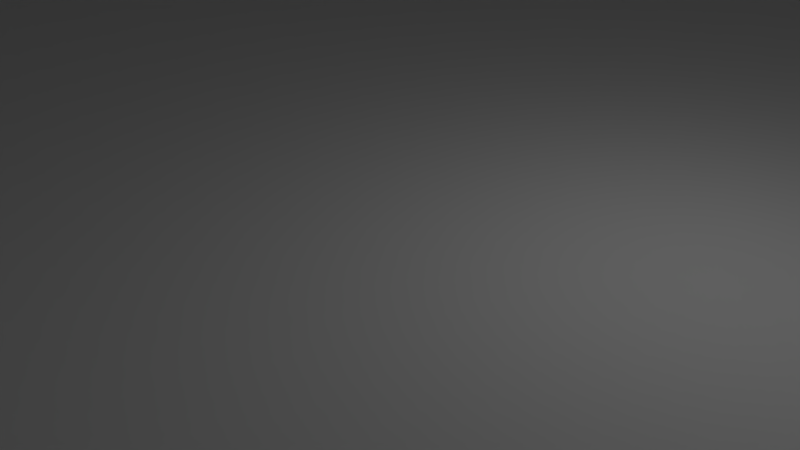 # Source: DC-DC_case.blend  (saved by Blender 2.66.1; exported with 4.5.12 LTS)
import bpy
from mathutils import Matrix  # noqa: F401  (used for matrix-valued properties, if any)

bpy.ops.wm.read_factory_settings(use_empty=True)
scene = bpy.context.scene
scene.name = 'Scene'

# ---- collections
col_collection_1 = bpy.data.collections.new('Collection 1'); scene.collection.children.link(col_collection_1)

# ---- world
world_world = bpy.data.worlds.new('World'); scene.world = world_world
world_world.color = (0.05088, 0.05088, 0.05088)
world_world.use_sun_shadow = False
world_world.sun_shadow_jitter_overblur = 0.0
world_world.cycles.sampling_method = 'MANUAL'
world_world.cycles.sample_map_resolution = 256

# ---- cameras
cam_camera = bpy.data.cameras.new('Camera')
cam_camera.clip_end = 100.0
cam_camera.lens = 35.0
cam_camera.sensor_width = 32.0
cam_camera.sensor_height = 18.0
cam_camera.ortho_scale = 7.314
cam_camera.dof.focus_distance = 0.0
cam_camera.dof.aperture_fstop = 128.0

# ---- lights
light_lamp = bpy.data.lights.new('Lamp', 'POINT')
light_lamp.transmission_factor = 0.0
light_lamp.cutoff_distance = 30.0
light_lamp.energy = 100.0
light_lamp.shadow_buffer_clip_start = 1.001
light_lamp.shadow_soft_size = 0.1
light_lamp.shadow_maximum_resolution = 0.006
light_lamp.use_absolute_resolution = True
light_lamp.cycles.use_multiple_importance_sampling = False

# ---- meshes
me_cube_005 = bpy.data.meshes.new('Cube.005')
me_cube_005.from_pydata([(-1.0, -1.0, 1.0), (-1.0, 1.0, 1.0), (-1.0, 1.0, -1.0), (-1.0, -1.0, -1.0), (0.8833, 0.7273, 1.0), (0.8768, 0.7284, 1.0), (-0.8833, -0.8485, 1.0), (-0.8898, -0.8473, 1.0), (-0.8961, -0.8439, 1.0), (-0.8768, -0.8473, 1.0), (-0.8706, -0.8439, 1.0), (-0.8648, -0.8383, 1.0), (-0.9019, -0.8383, 1.0), (-0.9069, -0.8307, 1.0), (-0.911, -0.8215, 1.0), (-0.9141, -0.8111, 1.0), (-0.916, -0.7997, 1.0), (-0.9167, -0.7879, 1.0), (-0.8598, -0.8307, 1.0), (-0.916, -0.7761, 1.0), (-0.9141, -0.7647, 1.0), (-0.911, -0.7542, 1.0), (-0.9069, -0.745, 1.0), (-0.9019, -0.7375, 1.0), (-0.8961, -0.7319, 1.0), (-0.8556, -0.8215, 1.0), (-0.8898, -0.7284, 1.0), (-0.8833, -0.7273, 1.0), (-0.8768, -0.7284, 1.0), (-0.8706, -0.7319, 1.0), (-0.8648, -0.7375, 1.0), (-0.8598, -0.745, 1.0), (-0.8556, -0.7542, 1.0), (-0.8525, -0.7647, 1.0), (-0.8506, -0.7761, 1.0), (-0.85, -0.7879, 1.0), (-0.8506, -0.7997, 1.0), (-0.8525, -0.8111, 1.0), (1.0, 1.0, -1.0), (1.0, 1.0, 1.0), (-0.9167, -0.7879, -1.0), (0.8506, 0.7997, -1.0), (0.85, 0.7879, -1.0), (-0.916, -0.7997, -1.0), (-0.916, -0.7761, -1.0), (-0.9141, -0.8111, -1.0), (-0.9141, -0.7647, -1.0), (-0.911, -0.8215, -1.0), (-0.9069, -0.8307, -1.0), (-0.9019, -0.8383, -1.0), (-0.8961, -0.8439, -1.0), (-0.8898, -0.8473, -1.0), (-0.8833, -0.8485, -1.0), (-0.8768, -0.8473, -1.0), (-0.8706, -0.8439, -1.0), (-0.911, -0.7542, -1.0), (-0.8648, -0.8383, -1.0), (-0.8598, -0.8307, -1.0), (-0.8556, -0.8215, -1.0), (-0.8525, -0.8111, -1.0), (-0.8506, -0.7997, -1.0), (-0.85, -0.7879, -1.0), (-0.8506, -0.7761, -1.0), (-0.9069, -0.745, -1.0), (-0.8525, -0.7647, -1.0), (-0.8556, -0.7542, -1.0), (-0.8598, -0.745, -1.0), (-0.8648, -0.7375, -1.0), (-0.8706, -0.7319, -1.0), (-0.8768, -0.7284, -1.0), (-0.8833, -0.7273, -1.0), (-0.8898, -0.7284, -1.0), (-0.8961, -0.7319, -1.0), (-0.9019, -0.7375, -1.0), (1.0, -1.0, -1.0), (1.0, -1.0, 1.0), (0.8706, 0.7319, 1.0), (0.8898, 0.7284, 1.0), (0.8833, 0.7273, -1.0), (0.8768, 0.7284, -1.0), (0.8768, 0.8473, -1.0), (0.8833, 0.8485, -1.0), (0.8648, 0.8383, 1.0), (0.8706, 0.8439, 1.0), (0.8506, 0.7997, 1.0), (0.85, 0.7879, 1.0), (0.8506, 0.7761, -1.0), (0.8525, 0.8111, -1.0), (0.8525, 0.7647, -1.0), (0.8648, 0.7375, 1.0), (0.8706, 0.7319, -1.0), (0.8898, 0.7284, -1.0), (0.8961, 0.7319, 1.0), (0.8706, 0.8439, -1.0), (0.8898, 0.8473, -1.0), (0.8833, 0.8485, 1.0), (0.8768, 0.8473, 1.0), (0.8598, 0.8307, 1.0), (0.8648, 0.8383, -1.0), (0.916, 0.7761, 1.0), (0.9167, 0.7879, 1.0), (0.911, 0.7542, -1.0), (0.9141, 0.7647, -1.0), (0.8525, 0.8111, 1.0), (0.8506, 0.7761, 1.0), (0.8556, 0.8215, -1.0), (0.8556, 0.7542, -1.0), (0.8525, 0.7647, 1.0), (0.8598, 0.745, 1.0), (0.8648, 0.7375, -1.0), (0.8961, 0.7319, -1.0), (0.9019, 0.7375, 1.0), (0.8961, 0.8439, -1.0), (0.8898, 0.8473, 1.0), (0.8556, 0.8215, 1.0), (0.8598, 0.8307, -1.0), (0.9141, 0.7647, 1.0), (0.916, 0.7997, 1.0), (0.9167, 0.7879, -1.0), (0.916, 0.7761, -1.0), (0.9069, 0.745, -1.0), (0.911, 0.7542, 1.0), (0.8598, 0.745, -1.0), (0.8556, 0.7542, 1.0), (0.9019, 0.7375, -1.0), (0.9069, 0.745, 1.0), (0.9019, 0.8383, -1.0), (0.8961, 0.8439, 1.0), (0.9141, 0.8111, 1.0), (0.916, 0.7997, -1.0), (0.9069, 0.8307, -1.0), (0.9019, 0.8383, 1.0), (0.911, 0.8215, 1.0), (0.9141, 0.8111, -1.0), (0.911, 0.8215, -1.0), (0.9069, 0.8307, 1.0)], [], [(0, 1, 2, 3), (1, 39, 38, 2), (74, 38, 39, 75), (75, 0, 3, 74), (98, 115, 2), (2, 93, 98), (2, 80, 93), (38, 81, 80, 2), (115, 105, 2), (38, 94, 81), (38, 112, 94), (38, 126, 112), (38, 130, 126), (38, 134, 130), (38, 133, 134), (38, 129, 133), (38, 118, 129), (38, 119, 118), (38, 102, 119), (38, 74, 101, 102), (105, 87, 2), (74, 120, 101), (74, 124, 120), (74, 110, 124), (74, 91, 110), (74, 78, 91), (74, 79, 78), (74, 90, 79), (74, 109, 90), (74, 122, 109), (74, 106, 122), (74, 88, 106), (74, 3, 86, 88), (73, 63, 2), (2, 72, 73), (2, 71, 72), (2, 70, 71), (2, 69, 70), (2, 68, 69), (2, 67, 68), (2, 66, 67), (2, 65, 66), (2, 64, 65), (2, 42, 62, 64), (63, 55, 2), (42, 61, 62), (42, 60, 61), (42, 59, 60), (42, 58, 59), (42, 57, 58), (42, 56, 57), (42, 3, 54, 56), (55, 46, 2), (3, 53, 54), (3, 52, 53), (3, 51, 52), (3, 50, 51), (3, 49, 50), (3, 48, 49), (3, 47, 48), (3, 45, 47), (46, 44, 2), (3, 43, 45), (40, 3, 2, 44), (2, 41, 42), (3, 40, 43), (3, 42, 86), (87, 41, 2), (121, 125, 75), (75, 116, 121), (75, 99, 116), (39, 100, 99, 75), (125, 111, 75), (39, 117, 100), (39, 128, 117), (39, 132, 128), (39, 135, 132), (39, 131, 135), (39, 127, 131), (39, 113, 127), (39, 95, 113), (39, 96, 95), (39, 83, 96), (39, 1, 82, 83), (111, 92, 75), (1, 97, 82), (1, 114, 97), (1, 103, 114), (1, 84, 103), (1, 85, 84), (1, 104, 85), (1, 107, 104), (1, 123, 107), (1, 108, 123), (1, 89, 108), (1, 76, 89), (1, 5, 76), (92, 77, 75), (4, 0, 75, 77), (37, 25, 5), (5, 36, 37), (5, 35, 36), (5, 34, 35), (5, 33, 34), (5, 32, 33), (5, 31, 32), (5, 30, 31), (5, 29, 30), (5, 28, 29), (5, 27, 28), (5, 26, 27), (5, 1, 24, 26), (25, 18, 5), (1, 23, 24), (1, 22, 23), (1, 21, 22), (1, 20, 21), (1, 19, 20), (1, 0, 17, 19), (18, 11, 5), (0, 16, 17), (0, 15, 16), (0, 14, 15), (0, 13, 14), (0, 12, 13), (0, 8, 12), (10, 0, 5, 11), (9, 0, 10), (6, 0, 9), (0, 7, 8), (0, 6, 7), (0, 4, 5), (113, 95, 81, 94), (127, 113, 94, 112), (131, 127, 112, 126), (135, 131, 126, 130), (132, 135, 130, 134), (128, 132, 134, 133), (117, 128, 133, 129), (100, 117, 129, 118), (99, 100, 118, 119), (116, 99, 119, 102), (121, 116, 102, 101), (125, 121, 101, 120), (111, 125, 120, 124), (92, 111, 124, 110), (77, 92, 110, 91), (4, 77, 91, 78), (5, 4, 78, 79), (76, 5, 79, 90), (89, 76, 90, 109), (108, 89, 109, 122), (123, 108, 122, 106), (107, 123, 106, 88), (104, 107, 88, 86), (85, 104, 86, 42), (84, 85, 42, 41), (103, 84, 41, 87), (114, 103, 87, 105), (97, 114, 105, 115), (82, 97, 115, 98), (83, 82, 98, 93), (80, 81, 95, 96), (96, 83, 93, 80), (69, 28, 27, 70), (68, 29, 28, 69), (67, 30, 29, 68), (66, 31, 30, 67), (65, 32, 31, 66), (64, 33, 32, 65), (62, 34, 33, 64), (61, 35, 34, 62), (60, 36, 35, 61), (59, 37, 36, 60), (58, 25, 37, 59), (57, 18, 25, 58), (56, 11, 18, 57), (54, 10, 11, 56), (53, 9, 10, 54), (52, 6, 9, 53), (51, 7, 6, 52), (50, 8, 7, 51), (49, 12, 8, 50), (48, 13, 12, 49), (47, 14, 13, 48), (45, 15, 14, 47), (43, 16, 15, 45), (40, 17, 16, 43), (44, 19, 17, 40), (46, 20, 19, 44), (55, 21, 20, 46), (63, 22, 21, 55), (73, 23, 22, 63), (72, 24, 23, 73), (26, 71, 70, 27), (71, 26, 24, 72)])
me_cube_005.use_remesh_preserve_volume = False
me_cube_005.use_remesh_preserve_attributes = False
me_cube_005.use_mirror_vertex_groups = False
me_cube_005.update()
me_cube_004 = bpy.data.meshes.new('Cube.004')
me_cube_004.from_pydata([(-8.944, -20.26, 2.67), (-8.944, -20.26, 0.6703), (-8.944, -22.26, 0.6703), (-8.944, -22.26, 2.67), (-6.944, -20.26, 2.67), (-6.944, -20.26, 0.6703), (-6.944, -22.26, 0.6703), (-6.944, -22.26, 2.67), (-8.194, -21.76, 2.67), (-8.291, -21.75, 2.67), (-8.096, -21.75, 2.67), (-8.385, -21.72, 2.67), (-8.002, -21.72, 2.67), (-8.472, -21.67, 2.67), (-8.547, -21.61, 2.67), (-8.609, -21.53, 2.67), (-8.656, -21.45, 2.67), (-8.684, -21.35, 2.67), (-7.916, -21.67, 2.67), (-8.694, -21.26, 2.67), (-8.684, -21.16, 2.67), (-8.656, -21.07, 2.67), (-8.609, -20.98, 2.67), (-8.547, -20.9, 2.67), (-8.472, -20.84, 2.67), (-8.385, -20.8, 2.67), (-7.84, -21.61, 2.67), (-8.291, -20.77, 2.67), (-8.194, -20.76, 2.67), (-8.096, -20.77, 2.67), (-8.002, -20.8, 2.67), (-7.916, -20.84, 2.67), (-7.84, -20.9, 2.67), (-7.778, -20.98, 2.67), (-7.778, -21.53, 2.67), (-7.732, -21.07, 2.67), (-7.703, -21.16, 2.67), (-7.694, -21.26, 2.67), (-7.703, -21.35, 2.67), (-7.732, -21.45, 2.67), (-8.096, -20.77, 1.57), (-8.194, -20.76, 1.57), (-8.002, -20.8, 1.57), (-8.291, -20.77, 1.57), (-7.916, -20.84, 1.57), (-8.385, -20.8, 1.57), (-7.84, -20.9, 1.57), (-8.472, -20.84, 1.57), (-7.778, -20.98, 1.57), (-8.547, -20.9, 1.57), (-7.732, -21.07, 1.57), (-8.609, -20.98, 1.57), (-7.703, -21.16, 1.57), (-8.656, -21.07, 1.57), (-7.694, -21.26, 1.57), (-8.684, -21.16, 1.57), (-7.703, -21.35, 1.57), (-8.694, -21.26, 1.57), (-7.732, -21.45, 1.57), (-8.684, -21.35, 1.57), (-7.778, -21.53, 1.57), (-8.656, -21.45, 1.57), (-7.84, -21.61, 1.57), (-8.609, -21.53, 1.57), (-7.916, -21.67, 1.57), (-8.547, -21.61, 1.57), (-8.002, -21.72, 1.57), (-8.472, -21.67, 1.57), (-8.096, -21.75, 1.57), (-8.385, -21.72, 1.57), (-8.194, -21.76, 1.57), (-8.291, -21.75, 1.57)], [], [(0, 1, 2, 3), (1, 0, 4, 5), (7, 6, 5, 4), (6, 7, 3, 2), (1, 5, 6, 2), (7, 39, 34), (7, 38, 39), (7, 37, 38), (7, 36, 37), (7, 35, 36), (7, 4, 33, 35), (34, 26, 7), (4, 32, 33), (4, 31, 32), (4, 30, 31), (4, 29, 30), (4, 28, 29), (4, 27, 28), (4, 0, 25, 27), (26, 18, 7), (0, 24, 25), (0, 23, 24), (0, 22, 23), (0, 21, 22), (0, 20, 21), (0, 19, 20), (0, 3, 17, 19), (18, 12, 7), (3, 16, 17), (3, 15, 16), (3, 14, 15), (3, 13, 14), (3, 11, 13), (12, 10, 7), (3, 9, 11), (8, 3, 7, 10), (3, 8, 9), (28, 41, 40, 29), (29, 40, 42, 30), (30, 42, 44, 31), (31, 44, 46, 32), (32, 46, 48, 33), (33, 48, 50, 35), (35, 50, 52, 36), (36, 52, 54, 37), (37, 54, 56, 38), (38, 56, 58, 39), (39, 58, 60, 34), (34, 60, 62, 26), (26, 62, 64, 18), (18, 64, 66, 12), (12, 66, 68, 10), (10, 68, 70, 8), (8, 70, 71, 9), (9, 71, 69, 11), (11, 69, 67, 13), (13, 67, 65, 14), (14, 65, 63, 15), (15, 63, 61, 16), (16, 61, 59, 17), (17, 59, 57, 19), (19, 57, 55, 20), (20, 55, 53, 21), (21, 53, 51, 22), (22, 51, 49, 23), (23, 49, 47, 24), (24, 47, 45, 25), (27, 43, 41, 28), (25, 45, 43, 27), (41, 43, 40), (40, 43, 45), (40, 45, 42), (42, 45, 47), (42, 47, 44), (44, 47, 49), (44, 49, 46), (46, 49, 51), (46, 51, 48), (48, 51, 53), (48, 53, 50), (50, 53, 55), (50, 55, 52), (52, 55, 57), (52, 57, 54), (54, 57, 59), (54, 59, 56), (56, 59, 61), (56, 61, 58), (58, 61, 63), (58, 63, 60), (60, 63, 65), (60, 65, 62), (62, 65, 67), (62, 67, 64), (64, 67, 69), (64, 69, 66), (66, 69, 71), (66, 71, 68), (68, 71, 70)])
me_cube_004.use_remesh_preserve_volume = False
me_cube_004.use_remesh_preserve_attributes = False
me_cube_004.use_mirror_vertex_groups = False
me_cube_004.update()
me_cube_003 = bpy.data.meshes.new('Cube.003')
me_cube_003.from_pydata([(13.64, -5.606, 2.67), (13.64, -5.606, 0.6703), (13.64, -7.606, 0.6703), (13.64, -7.606, 2.67), (15.64, -5.606, 2.67), (15.64, -5.606, 0.6703), (15.64, -7.606, 0.6703), (15.64, -7.606, 2.67), (14.64, -7.006, 2.67), (14.72, -6.998, 2.67), (14.57, -6.998, 2.67), (14.8, -6.975, 2.67), (14.49, -6.975, 2.67), (14.42, -6.938, 2.67), (14.36, -6.889, 2.67), (14.31, -6.828, 2.67), (14.87, -6.938, 2.67), (14.28, -6.759, 2.67), (14.25, -6.684, 2.67), (14.24, -6.606, 2.67), (14.25, -6.528, 2.67), (14.28, -6.453, 2.67), (14.31, -6.383, 2.67), (14.36, -6.323, 2.67), (14.42, -6.273, 2.67), (14.93, -6.889, 2.67), (14.49, -6.236, 2.67), (14.57, -6.213, 2.67), (14.64, -6.206, 2.67), (14.72, -6.213, 2.67), (14.8, -6.236, 2.67), (14.87, -6.273, 2.67), (14.93, -6.323, 2.67), (14.98, -6.384, 2.67), (14.98, -6.828, 2.67), (15.01, -6.453, 2.67), (15.04, -6.528, 2.67), (15.04, -6.606, 2.67), (15.04, -6.684, 2.67), (15.01, -6.759, 2.67), (14.72, -6.213, 1.57), (14.64, -6.206, 1.57), (14.8, -6.236, 1.57), (14.57, -6.213, 1.57), (14.87, -6.273, 1.57), (14.49, -6.236, 1.57), (14.93, -6.323, 1.57), (14.42, -6.273, 1.57), (14.98, -6.384, 1.57), (14.36, -6.323, 1.57), (15.01, -6.453, 1.57), (14.31, -6.383, 1.57), (15.04, -6.528, 1.57), (14.28, -6.453, 1.57), (15.04, -6.606, 1.57), (14.25, -6.528, 1.57), (15.04, -6.684, 1.57), (14.24, -6.606, 1.57), (15.01, -6.759, 1.57), (14.25, -6.684, 1.57), (14.98, -6.828, 1.57), (14.28, -6.759, 1.57), (14.93, -6.889, 1.57), (14.31, -6.828, 1.57), (14.87, -6.938, 1.57), (14.36, -6.889, 1.57), (14.8, -6.975, 1.57), (14.42, -6.938, 1.57), (14.72, -6.998, 1.57), (14.49, -6.975, 1.57), (14.64, -7.006, 1.57), (14.57, -6.998, 1.57)], [], [(0, 1, 2, 3), (1, 0, 4, 5), (7, 6, 5, 4), (6, 7, 3, 2), (1, 5, 6, 2), (39, 34, 7), (7, 38, 39), (7, 37, 38), (7, 36, 37), (7, 35, 36), (7, 4, 33, 35), (34, 25, 7), (4, 32, 33), (4, 31, 32), (4, 30, 31), (4, 29, 30), (4, 28, 29), (4, 27, 28), (4, 26, 27), (4, 0, 24, 26), (25, 16, 7), (0, 23, 24), (0, 22, 23), (0, 21, 22), (0, 20, 21), (0, 19, 20), (0, 18, 19), (0, 17, 18), (0, 3, 15, 17), (16, 11, 7), (3, 14, 15), (3, 13, 14), (3, 12, 13), (3, 10, 12), (11, 9, 7), (3, 7, 8, 10), (9, 8, 7), (28, 41, 40, 29), (29, 40, 42, 30), (30, 42, 44, 31), (31, 44, 46, 32), (32, 46, 48, 33), (33, 48, 50, 35), (35, 50, 52, 36), (36, 52, 54, 37), (37, 54, 56, 38), (38, 56, 58, 39), (39, 58, 60, 34), (34, 60, 62, 25), (25, 62, 64, 16), (16, 64, 66, 11), (11, 66, 68, 9), (9, 68, 70, 8), (8, 70, 71, 10), (10, 71, 69, 12), (12, 69, 67, 13), (13, 67, 65, 14), (14, 65, 63, 15), (15, 63, 61, 17), (17, 61, 59, 18), (18, 59, 57, 19), (19, 57, 55, 20), (20, 55, 53, 21), (21, 53, 51, 22), (22, 51, 49, 23), (23, 49, 47, 24), (24, 47, 45, 26), (27, 43, 41, 28), (26, 45, 43, 27), (41, 43, 40), (40, 43, 45), (40, 45, 42), (42, 45, 47), (42, 47, 44), (44, 47, 49), (44, 49, 46), (46, 49, 51), (46, 51, 48), (48, 51, 53), (48, 53, 50), (50, 53, 55), (50, 55, 52), (52, 55, 57), (52, 57, 54), (54, 57, 59), (54, 59, 56), (56, 59, 61), (56, 61, 58), (58, 61, 63), (58, 63, 60), (60, 63, 65), (60, 65, 62), (62, 65, 67), (62, 67, 64), (64, 67, 69), (64, 69, 66), (66, 69, 71), (66, 71, 68), (68, 71, 70)])
me_cube_003.use_remesh_preserve_volume = False
me_cube_003.use_remesh_preserve_attributes = False
me_cube_003.use_mirror_vertex_groups = False
me_cube_003.update()
me_cube_002 = bpy.data.meshes.new('Cube.002')
me_cube_002.from_pydata([(-0.6571, -1.537, 1.631), (-0.6571, -1.526, 1.601), (-0.6571, -2.789, 2.367), (-0.6571, -1.544, 1.663), (-0.6026, -1.526, 1.601), (-0.6026, -1.537, 1.631), (-0.6571, -1.511, 1.574), (-0.6571, -1.546, 1.697), (-0.6026, -1.544, 1.663), (-0.6026, -1.511, 1.574), (-0.6026, -2.698, 2.367), (-0.6571, -1.492, 1.553), (-0.6571, -1.544, 1.731), (-0.6026, -1.546, 1.697), (-0.6026, -1.492, 1.553), (-0.6571, -2.106, 1.858), (-0.6571, -1.537, 1.764), (-0.6026, -1.544, 1.731), (-0.6026, -1.471, 1.537), (-0.6571, -1.471, 1.537), (-0.6571, -2.129, 1.868), (-0.6571, -2.085, 1.842), (-0.6571, -1.526, 1.794), (-0.6026, -1.537, 1.764), (-0.6026, -1.449, 1.527), (-0.6571, -1.449, 1.527), (-0.6571, -2.04, 1.631), (-0.6571, -2.033, 1.663), (-0.6026, -2.04, 1.764), (-0.6026, -2.033, 1.731), (-0.6026, -2.085, 1.842), (-0.6026, -2.106, 1.858), (-0.6571, -2.152, 1.871), (-0.6026, -2.129, 1.868), (-0.6571, -2.067, 1.82), (-0.6571, -1.511, 1.82), (-0.6026, -1.526, 1.794), (-0.6026, -1.425, 1.523), (-0.6571, -1.425, 1.523), (-0.6571, -0.7887, 0.3672), (-0.6026, -0.8797, 0.5411), (-0.6571, -2.031, 1.697), (-0.6571, -2.044, 1.622), (-0.6026, -2.04, 1.631), (-0.6026, -2.033, 1.663), (-0.6571, -2.04, 1.764), (-0.6571, -2.033, 1.731), (-0.6026, -2.031, 1.698), (-0.6026, -2.052, 1.794), (-0.6026, -2.067, 1.82), (-0.6571, -2.176, 1.868), (-0.6026, -2.152, 1.871), (-0.6571, -2.052, 1.794), (-0.6571, -1.492, 1.842), (-0.6026, -1.511, 1.82), (-0.6026, -1.401, 1.527), (-0.6571, -1.401, 1.527), (-0.6026, -2.031, 1.697), (-0.6571, -2.052, 1.601), (-0.6571, -2.199, 1.858), (-0.6026, -2.176, 1.868), (-0.6571, -1.471, 1.858), (-0.6026, -1.492, 1.842), (-0.6026, -1.379, 1.537), (-0.6571, -1.379, 1.537), (-0.6571, -2.067, 1.574), (-0.6026, -2.052, 1.601), (-0.6571, -2.22, 1.842), (-0.6026, -2.193, 1.86), (-0.6026, -2.199, 1.858), (-0.6571, -1.449, 1.868), (-0.6026, -1.471, 1.858), (-0.6026, -1.358, 1.553), (-0.6571, -1.358, 1.553), (-0.6571, -2.789, 0.3672), (-0.6571, -2.085, 1.553), (-0.6026, -2.067, 1.574), (-0.6026, -2.22, 1.842), (-0.6571, -2.238, 1.82), (-0.6571, -1.425, 1.871), (-0.6026, -1.449, 1.868), (-0.6026, -0.8797, 2.367), (-0.6026, -1.339, 1.574), (-0.6571, -1.339, 1.574), (-0.6026, -2.085, 1.553), (1.343, -0.7887, 0.3672), (1.343, -2.789, 0.3672), (-0.6571, -2.106, 1.537), (-0.6026, -2.698, 0.5411), (-0.6026, -2.238, 1.82), (-0.6571, -2.239, 1.818), (-0.6571, -0.7887, 2.367), (-0.6571, -1.401, 1.868), (-0.6026, -1.425, 1.871), (-0.6026, -1.324, 1.601), (-0.6571, -1.324, 1.601), (-0.6026, -2.106, 1.537), (1.343, -1.511, 1.574), (1.343, -1.492, 1.553), (1.343, -2.789, 2.367), (1.343, -0.7887, 2.367), (-0.6571, -2.129, 1.527), (1.288, -2.698, 0.5411), (1.288, -0.8797, 0.5411), (-0.6026, -2.253, 1.794), (-0.6571, -2.253, 1.794), (-0.6571, -1.379, 1.858), (-0.6026, -1.401, 1.868), (1.288, -0.8797, 2.367), (1.288, -2.698, 2.367), (-0.6026, -1.313, 1.631), (-0.6571, -1.313, 1.631), (-0.6026, -2.129, 1.527), (1.288, -1.492, 1.553), (1.288, -1.511, 1.574), (1.343, -1.526, 1.601), (1.343, -1.471, 1.537), (1.343, -2.238, 1.574), (1.343, -2.253, 1.601), (-0.6571, -2.264, 1.764), (1.343, -1.324, 1.794), (1.343, -1.313, 1.764), (-0.6571, -2.152, 1.523), (-0.6571, -1.358, 1.842), (-0.6026, -1.379, 1.858), (-0.6026, -1.306, 1.663), (-0.6571, -1.306, 1.663), (-0.6026, -2.152, 1.523), (1.288, -1.526, 1.601), (1.288, -1.471, 1.537), (1.343, -1.534, 1.622), (1.343, -1.449, 1.527), (1.343, -2.264, 1.631), (1.343, -2.22, 1.553), (1.288, -2.253, 1.601), (1.288, -2.238, 1.574), (-0.6571, -2.271, 1.731), (-0.6026, -2.264, 1.764), (1.343, -1.306, 1.731), (1.343, -1.338, 1.818), (1.288, -1.324, 1.794), (1.288, -1.313, 1.764), (-0.6571, -2.176, 1.527), (-0.6026, -2.238, 1.574), (-0.6026, -2.253, 1.601), (1.288, -1.339, 1.574), (1.288, -1.324, 1.601), (-0.6571, -1.339, 1.82), (-0.6026, -1.358, 1.842), (1.288, -2.085, 1.842), (1.288, -2.106, 1.858), (1.343, -2.176, 1.868), (1.343, -2.152, 1.871), (-0.6026, -1.304, 1.697), (-0.6571, -1.304, 1.697), (-0.6026, -2.176, 1.527), (1.288, -1.537, 1.631), (1.288, -1.449, 1.527), (1.343, -1.537, 1.631), (1.343, -2.106, 1.537), (1.343, -1.425, 1.523), (1.343, -2.271, 1.663), (1.288, -2.264, 1.631), (1.343, -2.199, 1.537), (1.288, -2.22, 1.553), (-0.6571, -2.274, 1.697), (-0.6026, -2.271, 1.731), (1.343, -1.304, 1.697), (1.288, -1.306, 1.731), (1.343, -1.339, 1.82), (-0.6571, -2.199, 1.537), (-0.6026, -2.264, 1.631), (-0.6026, -2.22, 1.553), (-0.6571, -2.238, 1.574), (-0.6571, -2.253, 1.601), (1.288, -1.313, 1.631), (1.288, -1.358, 1.553), (1.343, -1.339, 1.574), (1.343, -1.324, 1.601), (-0.6571, -1.324, 1.794), (-0.6026, -1.339, 1.82), (1.288, -2.129, 1.868), (1.288, -2.067, 1.82), (1.343, -2.085, 1.842), (1.343, -2.106, 1.858), (1.343, -2.129, 1.868), (1.343, -2.199, 1.858), (1.288, -2.152, 1.871), (1.288, -2.176, 1.868), (-0.6026, -1.306, 1.731), (-0.6571, -1.306, 1.731), (-0.6026, -2.199, 1.537), (1.288, -1.425, 1.523), (1.288, -1.544, 1.663), (1.343, -1.544, 1.663), (1.343, -2.085, 1.553), (1.343, -2.129, 1.527), (1.343, -1.401, 1.527), (1.343, -2.274, 1.697), (1.288, -2.271, 1.663), (1.343, -2.176, 1.527), (1.288, -2.199, 1.537), (-0.6571, -2.271, 1.663), (-0.6026, -2.274, 1.697), (1.343, -1.306, 1.663), (1.288, -1.304, 1.697), (1.343, -1.358, 1.842), (1.288, -1.339, 1.82), (-0.6571, -2.22, 1.553), (-0.6026, -2.271, 1.663), (-0.6571, -2.264, 1.631), (1.288, -1.306, 1.663), (1.343, -1.313, 1.631), (1.288, -1.379, 1.537), (1.343, -1.358, 1.553), (-0.6571, -1.313, 1.764), (-0.6026, -1.324, 1.794), (1.288, -2.052, 1.794), (1.343, -2.067, 1.82), (1.343, -2.22, 1.842), (1.288, -2.199, 1.858), (-0.6026, -1.313, 1.764), (1.288, -1.401, 1.527), (1.288, -1.546, 1.697), (1.343, -1.546, 1.697), (1.288, -2.106, 1.537), (1.288, -2.085, 1.553), (1.288, -2.129, 1.527), (1.343, -2.152, 1.523), (1.343, -1.379, 1.537), (1.343, -2.271, 1.731), (1.288, -2.274, 1.697), (1.288, -2.176, 1.527), (1.343, -1.379, 1.858), (1.288, -1.358, 1.842), (1.288, -2.04, 1.764), (1.343, -2.052, 1.794), (1.343, -2.238, 1.82), (1.288, -2.22, 1.842), (1.288, -1.546, 1.698), (1.343, -1.544, 1.731), (1.343, -2.067, 1.574), (1.288, -2.067, 1.574), (1.288, -1.537, 1.764), (1.288, -1.544, 1.731), (1.288, -2.152, 1.523), (1.343, -2.264, 1.764), (1.288, -2.271, 1.731), (1.343, -1.401, 1.868), (1.288, -1.379, 1.858), (1.288, -2.033, 1.731), (1.343, -2.04, 1.764), (1.343, -2.253, 1.794), (1.288, -2.238, 1.82), (1.343, -1.537, 1.764), (1.343, -2.052, 1.601), (1.288, -2.052, 1.601), (1.288, -1.526, 1.794), (1.288, -2.264, 1.764), (1.343, -1.425, 1.871), (1.288, -1.384, 1.86), (1.288, -2.031, 1.697), (1.343, -2.033, 1.731), (1.288, -2.253, 1.794), (1.343, -1.526, 1.794), (1.343, -1.471, 1.858), (1.343, -2.04, 1.631), (1.288, -2.04, 1.631), (1.288, -1.492, 1.842), (1.288, -1.471, 1.858), (1.288, -1.511, 1.82), (1.343, -1.449, 1.868), (1.288, -1.425, 1.871), (1.288, -1.401, 1.868), (1.288, -2.033, 1.663), (1.343, -2.031, 1.697), (1.343, -1.511, 1.82), (1.343, -1.492, 1.842), (1.343, -2.033, 1.663), (1.288, -1.449, 1.868)], [], [(0, 1, 2), (3, 0, 2), (2, 7, 3), (2, 12, 7), (2, 16, 12), (2, 22, 16), (2, 35, 22), (2, 53, 35), (2, 61, 53), (2, 70, 61), (2, 79, 70), (2, 91, 92, 79), (1, 6, 2), (91, 106, 92), (91, 123, 106), (91, 147, 123), (91, 179, 147), (91, 215, 179), (91, 190, 215), (91, 154, 190), (91, 126, 154), (91, 111, 126), (91, 95, 111), (91, 39, 83, 95), (6, 11, 2), (39, 73, 83), (39, 64, 73), (59, 67, 2), (2, 50, 59), (2, 32, 50), (2, 20, 32), (2, 15, 20), (2, 11, 15), (11, 21, 15), (11, 34, 21), (11, 52, 34), (11, 45, 52), (11, 46, 45), (11, 41, 46), (11, 27, 41), (11, 19, 26, 27), (78, 90, 2), (67, 78, 2), (19, 39, 42, 26), (25, 39, 19), (39, 56, 64), (38, 39, 25), (39, 38, 56), (74, 87, 75), (74, 101, 87), (74, 122, 101), (74, 142, 122), (74, 170, 142), (74, 208, 170), (74, 173, 208), (74, 174, 173), (74, 210, 174), (74, 202, 210), (74, 165, 202), (74, 136, 165), (74, 119, 136), (65, 39, 74, 75), (65, 58, 39), (74, 2, 105, 119), (58, 42, 39), (2, 90, 105), (85, 39, 91, 100), (100, 266, 255), (100, 278, 266), (100, 275, 278), (100, 262, 275), (100, 251, 262), (100, 236, 251), (100, 218, 236), (100, 183, 218), (100, 184, 183), (100, 185, 184), (100, 152, 185), (100, 99, 151, 152), (255, 241, 100), (99, 186, 151), (99, 219, 186), (99, 237, 219), (99, 252, 237), (99, 246, 252), (99, 230, 246), (99, 198, 230), (99, 161, 198), (99, 132, 161), (99, 118, 132), (99, 86, 117, 118), (241, 195, 100), (86, 133, 117), (86, 163, 133), (233, 206, 100), (100, 248, 233), (100, 259, 248), (100, 271, 259), (100, 265, 271), (100, 195, 265), (195, 277, 265), (195, 276, 277), (195, 264, 276), (195, 254, 264), (195, 240, 254), (195, 224, 240), (195, 194, 224), (195, 159, 158, 194), (169, 139, 100), (206, 169, 100), (159, 86, 130, 158), (159, 196, 86), (86, 200, 163), (196, 228, 86), (86, 228, 200), (85, 116, 98), (85, 131, 116), (85, 160, 131), (85, 197, 160), (85, 229, 197), (85, 214, 229), (85, 177, 214), (85, 178, 177), (85, 212, 178), (85, 204, 212), (85, 167, 204), (85, 138, 167), (85, 121, 138), (97, 86, 85, 98), (97, 115, 86), (85, 100, 120, 121), (115, 130, 86), (100, 139, 120), (99, 2, 74, 86), (74, 39, 85, 86), (108, 100, 91, 81), (109, 99, 100, 108), (2, 99, 109, 10), (91, 2, 10, 81), (110, 94, 81), (81, 125, 110), (81, 153, 125), (81, 189, 153), (81, 221, 189), (81, 216, 221), (81, 180, 216), (81, 148, 180), (81, 124, 148), (81, 107, 124), (81, 93, 107), (81, 80, 93), (81, 71, 80), (81, 10, 62, 71), (82, 40, 81, 94), (82, 72, 40), (10, 54, 62), (10, 36, 54), (10, 23, 36), (10, 17, 23), (10, 13, 17), (10, 8, 13), (10, 5, 8), (10, 4, 5), (10, 9, 4), (10, 14, 9), (49, 48, 14), (14, 30, 49), (10, 31, 30, 14), (48, 28, 14), (10, 33, 31), (10, 51, 33), (29, 18, 14, 28), (10, 68, 60), (10, 60, 51), (47, 40, 18, 29), (72, 63, 40), (40, 24, 18), (63, 55, 40), (40, 37, 24), (55, 37, 40), (10, 137, 104), (10, 166, 137), (10, 203, 166), (10, 209, 203), (10, 171, 209), (10, 144, 171), (10, 88, 143, 144), (104, 89, 10), (88, 172, 143), (88, 191, 172), (88, 155, 191), (88, 127, 155), (88, 112, 127), (88, 96, 112), (88, 84, 96), (88, 40, 76, 84), (89, 77, 10), (40, 66, 76), (40, 43, 66), (40, 44, 43), (40, 57, 44), (77, 69, 10), (69, 68, 10), (40, 47, 57), (40, 103, 108, 81), (162, 134, 109), (109, 199, 162), (109, 231, 199), (109, 247, 231), (109, 258, 247), (109, 263, 258), (109, 253, 263), (109, 238, 253), (109, 220, 238), (109, 188, 220), (109, 187, 188), (109, 181, 187), (109, 150, 181), (109, 108, 149, 150), (135, 102, 109, 134), (135, 164, 102), (108, 182, 149), (108, 217, 182), (108, 235, 217), (108, 250, 235), (108, 261, 250), (108, 274, 261), (108, 267, 274), (108, 256, 267), (108, 242, 256), (108, 226, 242), (270, 257, 226), (226, 268, 270), (108, 269, 268, 226), (257, 243, 226), (108, 279, 269), (108, 272, 279), (244, 225, 226, 243), (108, 260, 273), (108, 273, 272), (239, 102, 225, 244), (164, 201, 102), (102, 227, 225), (201, 232, 102), (102, 245, 227), (232, 245, 102), (108, 141, 140), (108, 168, 141), (108, 205, 168), (108, 211, 205), (108, 175, 211), (108, 146, 175), (108, 103, 145, 146), (140, 207, 108), (103, 176, 145), (103, 213, 176), (103, 222, 213), (103, 192, 222), (103, 157, 192), (103, 129, 157), (103, 113, 129), (103, 102, 114, 113), (207, 234, 108), (102, 128, 114), (102, 156, 128), (102, 193, 156), (102, 223, 193), (234, 249, 108), (249, 260, 108), (102, 239, 223), (102, 88, 10, 109), (103, 40, 88, 102), (126, 125, 153, 154), (111, 110, 125, 126), (95, 94, 110, 111), (83, 82, 94, 95), (73, 72, 82, 83), (64, 63, 72, 73), (56, 55, 63, 64), (38, 37, 55, 56), (25, 24, 37, 38), (19, 18, 24, 25), (11, 14, 18, 19), (6, 9, 14, 11), (1, 4, 9, 6), (0, 5, 4, 1), (5, 0, 3, 8), (7, 13, 8, 3), (12, 17, 13, 7), (16, 23, 17, 12), (22, 36, 23, 16), (35, 54, 36, 22), (53, 62, 54, 35), (61, 71, 62, 53), (70, 80, 71, 61), (79, 93, 80, 70), (92, 107, 93, 79), (106, 124, 107, 92), (123, 148, 124, 106), (147, 180, 148, 123), (179, 216, 180, 147), (215, 221, 216, 179), (189, 190, 154, 153), (190, 189, 221, 215), (41, 27, 44, 57), (27, 26, 43, 44), (42, 58, 43, 26), (58, 66, 43), (58, 65, 76, 66), (65, 75, 84, 76), (75, 87, 96, 84), (87, 101, 112, 96), (101, 122, 127, 112), (122, 142, 155, 127), (142, 170, 191, 155), (170, 208, 172, 191), (208, 173, 143, 172), (173, 174, 144, 143), (174, 210, 171, 144), (210, 202, 209, 171), (202, 165, 203, 209), (165, 136, 166, 203), (136, 119, 137, 166), (119, 105, 104, 137), (90, 78, 104, 105), (78, 89, 104), (78, 67, 77, 89), (67, 59, 69, 77), (68, 69, 59, 50), (50, 60, 68), (50, 32, 51, 60), (32, 20, 33, 51), (20, 15, 31, 33), (15, 21, 30, 31), (21, 34, 49, 30), (34, 52, 48, 49), (52, 45, 28, 48), (47, 29, 41, 57), (29, 46, 41), (45, 46, 29, 28), (275, 261, 274, 278), (278, 274, 267, 266), (266, 267, 256, 255), (255, 256, 242, 241), (241, 242, 226, 195), (195, 226, 225, 159), (159, 225, 227, 196), (196, 227, 245, 228), (228, 245, 232, 200), (200, 232, 201, 163), (163, 201, 164, 133), (133, 164, 135, 117), (117, 135, 134, 118), (118, 134, 162, 132), (132, 162, 199, 161), (161, 199, 231, 198), (198, 231, 247, 230), (230, 247, 258, 246), (246, 258, 263, 252), (252, 263, 253, 237), (237, 253, 238, 219), (219, 238, 220, 186), (186, 220, 188, 151), (151, 188, 187, 152), (152, 187, 181, 185), (185, 181, 150, 184), (184, 150, 149, 183), (183, 149, 182, 218), (218, 182, 217, 236), (236, 217, 235, 251), (261, 275, 262, 250), (251, 235, 250, 262), (204, 167, 205, 211), (212, 204, 211, 175), (178, 212, 175, 146), (177, 178, 146, 145), (214, 177, 145, 176), (229, 214, 176, 213), (197, 229, 213, 222), (160, 197, 222, 192), (131, 160, 192, 157), (116, 131, 157, 129), (98, 116, 129, 113), (97, 98, 113, 114), (115, 97, 114, 128), (156, 158, 130, 115), (115, 128, 156), (194, 158, 156, 193), (224, 194, 193, 223), (239, 244, 224, 223), (244, 240, 224), (254, 240, 244, 243), (264, 254, 243, 257), (276, 264, 257, 270), (277, 276, 270, 268), (265, 277, 268, 269), (271, 265, 269, 279), (259, 271, 279, 272), (248, 259, 272, 273), (260, 249, 248, 273), (249, 233, 248), (206, 233, 249, 234), (169, 206, 234, 207), (139, 169, 207, 140), (140, 120, 139), (121, 120, 140, 141), (168, 205, 167, 138), (138, 121, 141, 168)])
me_cube_002.use_remesh_preserve_volume = False
me_cube_002.use_remesh_preserve_attributes = False
me_cube_002.use_mirror_vertex_groups = False
me_cube_002.update()

# ---- objects
ob_cube_003 = bpy.data.objects.new('Cube.003', me_cube_005)
ob_cube_002 = bpy.data.objects.new('Cube.002', me_cube_004)
ob_cube = bpy.data.objects.new('Cube', me_cube_003)
ob_cube_001 = bpy.data.objects.new('Cube.001', me_cube_002)
ob_lamp = bpy.data.objects.new('Lamp', light_lamp)
ob_camera = bpy.data.objects.new('Camera', cam_camera)

# ---- transforms, parenting, visibility, modifiers, constraints
ob_cube_003.location = (-66.99, 0.0, 0.0)
ob_cube_003.scale = (30.0, 16.5, 1.0)
ob_cube_003.lineart.crease_threshold = 0.0
ob_cube_002.location = (-10.17, 32.06, -5.367)
ob_cube_002.scale = (2.0, 2.0, 10.0)
ob_cube_002.lineart.crease_threshold = 0.0
ob_cube.location = (-10.17, 32.06, -5.367)
ob_cube.scale = (2.5, 2.5, 10.0)
ob_cube.lineart.crease_threshold = 0.0
ob_cube_001.location = (-10.17, 32.06, -5.367)
ob_cube_001.scale = (30.0, 16.5, 11.5)
ob_cube_001.lineart.crease_threshold = 0.0
ob_lamp.location = (4.076, 1.005, 5.904)
ob_lamp.rotation_euler = (0.6503, 0.05522, 1.866)
ob_lamp.lock_rotations_4d = False
ob_lamp.empty_display_type = 'ARROWS'
ob_lamp.color = (0.0, 0.0, 0.0, 0.0)
ob_lamp.lineart.crease_threshold = 0.0
ob_camera.location = (7.481, -6.508, 5.344)
ob_camera.rotation_euler = (1.109, 0.01082, 0.8149)
ob_camera.lock_rotations_4d = False
ob_camera.empty_display_type = 'ARROWS'
ob_camera.color = (0.0, 0.0, 0.0, 0.0)
ob_camera.display_type = 'WIRE'
ob_camera.lineart.crease_threshold = 0.0

# ---- collection membership
col_collection_1.objects.link(ob_cube_003)
col_collection_1.objects.link(ob_cube_002)
col_collection_1.objects.link(ob_cube)
col_collection_1.objects.link(ob_cube_001)
col_collection_1.objects.link(ob_lamp)
col_collection_1.objects.link(ob_camera)

# ---- scene / render settings (as saved in the file)
scene.camera = ob_camera
scene.frame_start = 1; scene.frame_end = 250; scene.frame_set(1)
scene.render.engine = 'BLENDER_EEVEE_NEXT'
scene.render.image_settings.color_mode = 'RGB'
scene.render.image_settings.compression = 90
scene.render.resolution_percentage = 50
scene.render.dither_intensity = 0.0
scene.render.bake_margin = 2
scene.cycles.use_denoising = False
scene.cycles.samples = 10
scene.cycles.sampling_pattern = 'TABULATED_SOBOL'
scene.cycles.light_sampling_threshold = 0.0
scene.cycles.use_adaptive_sampling = False
scene.cycles.use_light_tree = False
scene.cycles.blur_glossy = 0.0
scene.cycles.volume_bounces = 1
scene.cycles.pixel_filter_type = 'GAUSSIAN'
scene.cycles.sample_clamp_indirect = 0.0
scene.view_settings.view_transform = 'Standard'
bpy.context.view_layer.update()
